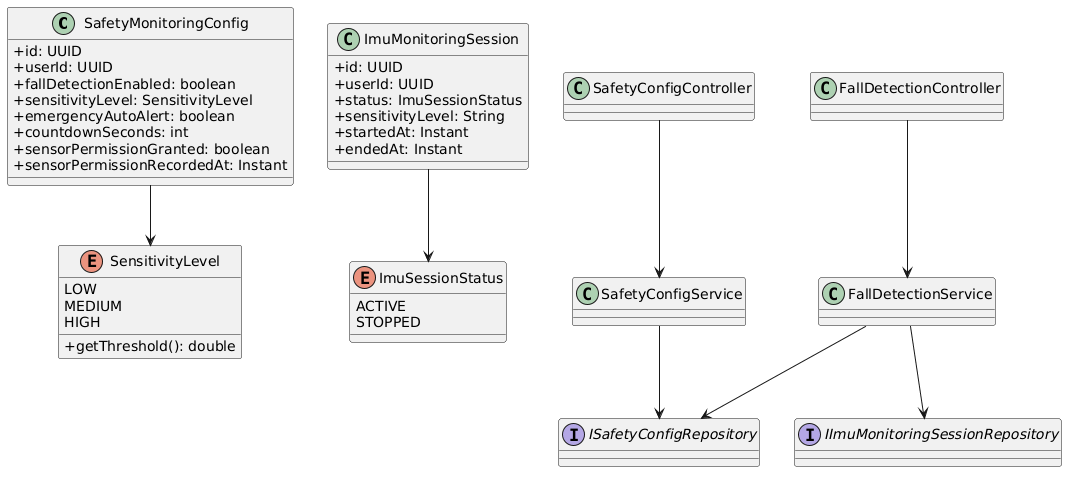

The diagram above was rendered by PlantUML. Its source (embedded in the PNG):
@startuml
skinparam classAttributeIconSize 0
class SafetyMonitoringConfig {
  +id: UUID
  +userId: UUID
  +fallDetectionEnabled: boolean
  +sensitivityLevel: SensitivityLevel
  +emergencyAutoAlert: boolean
  +countdownSeconds: int
  +sensorPermissionGranted: boolean
  +sensorPermissionRecordedAt: Instant
}
class ImuMonitoringSession {
  +id: UUID
  +userId: UUID
  +status: ImuSessionStatus
  +sensitivityLevel: String
  +startedAt: Instant
  +endedAt: Instant
}
enum SensitivityLevel {
  LOW
  MEDIUM
  HIGH
  +getThreshold(): double
}
enum ImuSessionStatus {
  ACTIVE
  STOPPED
}
class SafetyConfigController
class SafetyConfigService
class FallDetectionController
class FallDetectionService
interface ISafetyConfigRepository
interface IImuMonitoringSessionRepository
SafetyMonitoringConfig --> SensitivityLevel
ImuMonitoringSession --> ImuSessionStatus
SafetyConfigController --> SafetyConfigService
SafetyConfigService --> ISafetyConfigRepository
FallDetectionController --> FallDetectionService
FallDetectionService --> IImuMonitoringSessionRepository
FallDetectionService --> ISafetyConfigRepository
@enduml